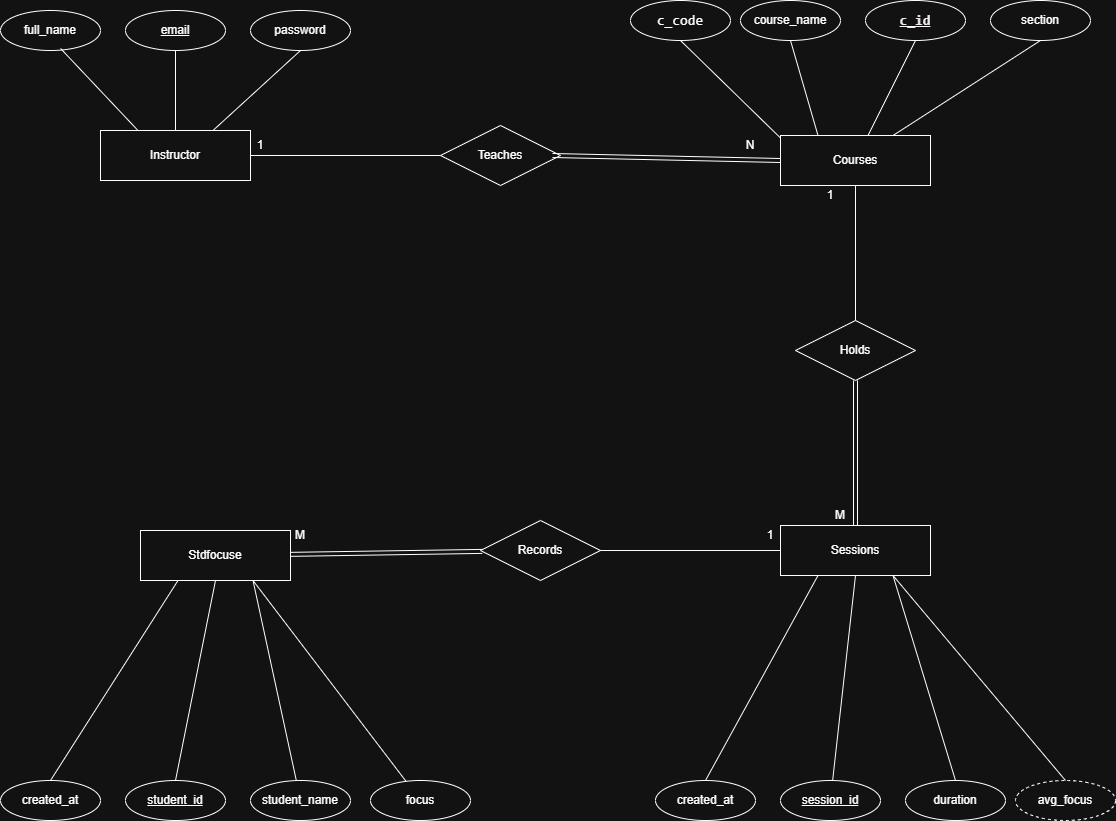

The diagram above was exported from draw.io. Its source (the exported page's mxGraphModel, read from the mxfile embedded in the PNG):
<mxGraphModel dx="1790" dy="1462" grid="1" gridSize="10" guides="1" tooltips="1" connect="1" arrows="1" fold="1" page="0" pageScale="1" pageWidth="850" pageHeight="1100" math="0" shadow="0">
  <root>
    <mxCell id="0" />
    <mxCell id="1" parent="0" />
    <mxCell id="nCyQiSQharRV08RzMVDt-1" parent="1" style="whiteSpace=wrap;html=1;align=center;" value="Instructor" vertex="1">
      <mxGeometry height="50" width="150" x="140" y="110" as="geometry" />
    </mxCell>
    <mxCell id="nCyQiSQharRV08RzMVDt-2" parent="1" style="whiteSpace=wrap;html=1;align=center;" value="Courses" vertex="1">
      <mxGeometry height="50" width="150" x="820" y="115" as="geometry" />
    </mxCell>
    <mxCell id="nCyQiSQharRV08RzMVDt-3" parent="1" style="whiteSpace=wrap;html=1;align=center;" value="Sessions " vertex="1">
      <mxGeometry height="50" width="150" x="820" y="505" as="geometry" />
    </mxCell>
    <mxCell id="nCyQiSQharRV08RzMVDt-4" parent="1" style="whiteSpace=wrap;html=1;align=center;" value="Stdfocuse" vertex="1">
      <mxGeometry height="50" width="150" x="180" y="510" as="geometry" />
    </mxCell>
    <mxCell id="nCyQiSQharRV08RzMVDt-5" parent="1" style="shape=rhombus;perimeter=rhombusPerimeter;whiteSpace=wrap;html=1;align=center;" value="Teaches" vertex="1">
      <mxGeometry height="60" width="120" x="480" y="105" as="geometry" />
    </mxCell>
    <mxCell id="nCyQiSQharRV08RzMVDt-6" parent="1" style="shape=rhombus;perimeter=rhombusPerimeter;whiteSpace=wrap;html=1;align=center;" value="Holds" vertex="1">
      <mxGeometry height="60" width="120" x="835" y="300" as="geometry" />
    </mxCell>
    <mxCell id="nCyQiSQharRV08RzMVDt-7" parent="1" style="shape=rhombus;perimeter=rhombusPerimeter;whiteSpace=wrap;html=1;align=center;" value="Records" vertex="1">
      <mxGeometry height="60" width="120" x="520" y="500" as="geometry" />
    </mxCell>
    <mxCell id="nCyQiSQharRV08RzMVDt-8" edge="1" parent="1" source="nCyQiSQharRV08RzMVDt-1" style="endArrow=none;html=1;rounded=0;entryX=0;entryY=0.5;entryDx=0;entryDy=0;" target="nCyQiSQharRV08RzMVDt-5" value="">
      <mxGeometry relative="1" as="geometry">
        <mxPoint x="270" y="230" as="sourcePoint" />
        <mxPoint x="480" y="260" as="targetPoint" />
      </mxGeometry>
    </mxCell>
    <mxCell id="nCyQiSQharRV08RzMVDt-9" connectable="0" parent="nCyQiSQharRV08RzMVDt-8" style="resizable=0;html=1;whiteSpace=wrap;align=right;verticalAlign=bottom;" value="" vertex="1">
      <mxGeometry relative="1" x="1" as="geometry" />
    </mxCell>
    <mxCell id="nCyQiSQharRV08RzMVDt-10" edge="1" parent="1" source="nCyQiSQharRV08RzMVDt-5" style="shape=link;html=1;rounded=0;exitX=0.933;exitY=0.5;exitDx=0;exitDy=0;exitPerimeter=0;entryX=0;entryY=0.5;entryDx=0;entryDy=0;" target="nCyQiSQharRV08RzMVDt-2" value="">
      <mxGeometry relative="1" as="geometry">
        <mxPoint x="630" y="150" as="sourcePoint" />
        <mxPoint x="790" y="150" as="targetPoint" />
      </mxGeometry>
    </mxCell>
    <mxCell id="nCyQiSQharRV08RzMVDt-11" connectable="0" parent="nCyQiSQharRV08RzMVDt-10" style="resizable=0;html=1;whiteSpace=wrap;align=right;verticalAlign=bottom;" value="" vertex="1">
      <mxGeometry relative="1" x="1" as="geometry" />
    </mxCell>
    <mxCell id="nCyQiSQharRV08RzMVDt-12" edge="1" parent="1" source="nCyQiSQharRV08RzMVDt-2" style="endArrow=none;html=1;rounded=0;" target="nCyQiSQharRV08RzMVDt-6" value="">
      <mxGeometry relative="1" as="geometry">
        <mxPoint x="610" y="350" as="sourcePoint" />
        <mxPoint x="800" y="350" as="targetPoint" />
      </mxGeometry>
    </mxCell>
    <mxCell id="nCyQiSQharRV08RzMVDt-13" connectable="0" parent="nCyQiSQharRV08RzMVDt-12" style="resizable=0;html=1;whiteSpace=wrap;align=right;verticalAlign=bottom;" value="" vertex="1">
      <mxGeometry relative="1" x="1" as="geometry" />
    </mxCell>
    <mxCell id="nCyQiSQharRV08RzMVDt-14" edge="1" parent="1" source="nCyQiSQharRV08RzMVDt-6" style="shape=link;html=1;rounded=0;exitX=0.5;exitY=1;exitDx=0;exitDy=0;" target="nCyQiSQharRV08RzMVDt-3" value="">
      <mxGeometry relative="1" as="geometry">
        <mxPoint x="760" y="440" as="sourcePoint" />
        <mxPoint x="973" y="445" as="targetPoint" />
      </mxGeometry>
    </mxCell>
    <mxCell id="nCyQiSQharRV08RzMVDt-15" connectable="0" parent="nCyQiSQharRV08RzMVDt-14" style="resizable=0;html=1;whiteSpace=wrap;align=right;verticalAlign=bottom;" value="" vertex="1">
      <mxGeometry relative="1" x="1" as="geometry" />
    </mxCell>
    <mxCell id="nCyQiSQharRV08RzMVDt-16" edge="1" parent="1" source="nCyQiSQharRV08RzMVDt-4" style="shape=link;html=1;rounded=0;" target="nCyQiSQharRV08RzMVDt-7" value="">
      <mxGeometry relative="1" as="geometry">
        <mxPoint x="740" y="410" as="sourcePoint" />
        <mxPoint x="953" y="415" as="targetPoint" />
      </mxGeometry>
    </mxCell>
    <mxCell id="nCyQiSQharRV08RzMVDt-17" connectable="0" parent="nCyQiSQharRV08RzMVDt-16" style="resizable=0;html=1;whiteSpace=wrap;align=right;verticalAlign=bottom;" value="" vertex="1">
      <mxGeometry relative="1" x="1" as="geometry" />
    </mxCell>
    <mxCell id="nCyQiSQharRV08RzMVDt-18" edge="1" parent="1" source="nCyQiSQharRV08RzMVDt-7" style="endArrow=none;html=1;rounded=0;" target="nCyQiSQharRV08RzMVDt-3" value="">
      <mxGeometry relative="1" as="geometry">
        <mxPoint x="580" y="330" as="sourcePoint" />
        <mxPoint x="770" y="330" as="targetPoint" />
      </mxGeometry>
    </mxCell>
    <mxCell id="nCyQiSQharRV08RzMVDt-19" connectable="0" parent="nCyQiSQharRV08RzMVDt-18" style="resizable=0;html=1;whiteSpace=wrap;align=right;verticalAlign=bottom;" value="" vertex="1">
      <mxGeometry relative="1" x="1" as="geometry" />
    </mxCell>
    <mxCell id="nCyQiSQharRV08RzMVDt-20" parent="1" style="text;html=1;whiteSpace=wrap;strokeColor=none;fillColor=none;align=center;verticalAlign=middle;rounded=0;" value="1" vertex="1">
      <mxGeometry height="30" width="60" x="270" y="110" as="geometry" />
    </mxCell>
    <mxCell id="nCyQiSQharRV08RzMVDt-21" parent="1" style="text;html=1;whiteSpace=wrap;strokeColor=none;fillColor=none;align=center;verticalAlign=middle;rounded=0;" value="N" vertex="1">
      <mxGeometry height="30" width="60" x="760" y="110" as="geometry" />
    </mxCell>
    <mxCell id="nCyQiSQharRV08RzMVDt-22" parent="1" style="text;html=1;whiteSpace=wrap;strokeColor=none;fillColor=none;align=center;verticalAlign=middle;rounded=0;" value="1" vertex="1">
      <mxGeometry height="30" width="60" x="840" y="160" as="geometry" />
    </mxCell>
    <mxCell id="nCyQiSQharRV08RzMVDt-23" parent="1" style="text;html=1;whiteSpace=wrap;strokeColor=none;fillColor=none;align=center;verticalAlign=middle;rounded=0;" value="M" vertex="1">
      <mxGeometry height="30" width="60" x="850" y="480" as="geometry" />
    </mxCell>
    <mxCell id="nCyQiSQharRV08RzMVDt-24" parent="1" style="text;html=1;whiteSpace=wrap;strokeColor=none;fillColor=none;align=center;verticalAlign=middle;rounded=0;" value="1" vertex="1">
      <mxGeometry height="30" width="60" x="780" y="500" as="geometry" />
    </mxCell>
    <mxCell id="nCyQiSQharRV08RzMVDt-25" parent="1" style="text;html=1;whiteSpace=wrap;strokeColor=none;fillColor=none;align=center;verticalAlign=middle;rounded=0;" value="M" vertex="1">
      <mxGeometry height="30" width="60" x="310" y="500" as="geometry" />
    </mxCell>
    <mxCell id="nCyQiSQharRV08RzMVDt-26" parent="1" style="ellipse;whiteSpace=wrap;html=1;align=center;fontStyle=4;" value="email&lt;span style=&quot;color: rgba(0, 0, 0, 0); font-family: monospace; font-size: 0px; text-align: start; text-wrap-mode: nowrap;&quot;&gt;%3CmxGraphModel%3E%3Croot%3E%3CmxCell%20id%3D%220%22%2F%3E%3CmxCell%20id%3D%221%22%20parent%3D%220%22%2F%3E%3CmxCell%20id%3D%222%22%20edge%3D%221%22%20parent%3D%221%22%20style%3D%22endArrow%3Dnone%3Bhtml%3D1%3Brounded%3D0%3BentryX%3D0%3BentryY%3D0.5%3BentryDx%3D0%3BentryDy%3D0%3B%22%20value%3D%22%22%3E%3CmxGeometry%20relative%3D%221%22%20as%3D%22geometry%22%3E%3CmxPoint%20x%3D%22290%22%20y%3D%22135%22%20as%3D%22sourcePoint%22%2F%3E%3CmxPoint%20x%3D%22480%22%20y%3D%22135%22%20as%3D%22targetPoint%22%2F%3E%3C%2FmxGeometry%3E%3C%2FmxCell%3E%3CmxCell%20id%3D%223%22%20connectable%3D%220%22%20parent%3D%222%22%20style%3D%22resizable%3D0%3Bhtml%3D1%3BwhiteSpace%3Dwrap%3Balign%3Dright%3BverticalAlign%3Dbottom%3B%22%20value%3D%22%22%20vertex%3D%221%22%3E%3CmxGeometry%20relative%3D%221%22%20x%3D%221%22%20as%3D%22geometry%22%2F%3E%3C%2FmxCell%3E%3C%2Froot%3E%3C%2FmxGraphModel%3E&lt;/span&gt;&lt;span style=&quot;color: rgba(0, 0, 0, 0); font-family: monospace; font-size: 0px; text-align: start; text-wrap-mode: nowrap;&quot;&gt;%3CmxGraphModel%3E%3Croot%3E%3CmxCell%20id%3D%220%22%2F%3E%3CmxCell%20id%3D%221%22%20parent%3D%220%22%2F%3E%3CmxCell%20id%3D%222%22%20edge%3D%221%22%20parent%3D%221%22%20style%3D%22endArrow%3Dnone%3Bhtml%3D1%3Brounded%3D0%3BentryX%3D0%3BentryY%3D0.5%3BentryDx%3D0%3BentryDy%3D0%3B%22%20value%3D%22%22%3E%3CmxGeometry%20relative%3D%221%22%20as%3D%22geometry%22%3E%3CmxPoint%20x%3D%22290%22%20y%3D%22135%22%20as%3D%22sourcePoint%22%2F%3E%3CmxPoint%20x%3D%22480%22%20y%3D%22135%22%20as%3D%22targetPoint%22%2F%3E%3C%2FmxGeometry%3E%3C%2FmxCell%3E%3CmxCell%20id%3D%223%22%20connectable%3D%220%22%20parent%3D%222%22%20style%3D%22resizable%3D0%3Bhtml%3D1%3BwhiteSpace%3Dwrap%3Balign%3Dright%3BverticalAlign%3Dbottom%3B%22%20value%3D%22%22%20vertex%3D%221%22%3E%3CmxGeometry%20relative%3D%221%22%20x%3D%221%22%20as%3D%22geometry%22%2F%3E%3C%2FmxCell%3E%3C%2Froot%3E%3C%2FmxGraphModel%3E&lt;/span&gt;" vertex="1">
      <mxGeometry height="40" width="100" x="165" y="-10" as="geometry" />
    </mxCell>
    <mxCell id="nCyQiSQharRV08RzMVDt-28" parent="1" style="ellipse;whiteSpace=wrap;html=1;align=center;dashed=1;" value="avg_focus" vertex="1">
      <mxGeometry height="40" width="100" x="1055" y="760" as="geometry" />
    </mxCell>
    <mxCell id="nCyQiSQharRV08RzMVDt-29" parent="1" style="ellipse;whiteSpace=wrap;html=1;align=center;" value="full_name" vertex="1">
      <mxGeometry height="40" width="100" x="40" y="-10" as="geometry" />
    </mxCell>
    <mxCell id="nCyQiSQharRV08RzMVDt-30" parent="1" style="ellipse;whiteSpace=wrap;html=1;align=center;" value="password" vertex="1">
      <mxGeometry height="40" width="100" x="290" y="-10" as="geometry" />
    </mxCell>
    <mxCell id="nCyQiSQharRV08RzMVDt-36" edge="1" parent="1" source="nCyQiSQharRV08RzMVDt-29" style="endArrow=none;html=1;rounded=0;exitX=0.601;exitY=0.95;exitDx=0;exitDy=0;exitPerimeter=0;entryX=0.25;entryY=0;entryDx=0;entryDy=0;" target="nCyQiSQharRV08RzMVDt-1" value="">
      <mxGeometry relative="1" as="geometry">
        <mxPoint x="80" y="130" as="sourcePoint" />
        <mxPoint x="240" y="130" as="targetPoint" />
      </mxGeometry>
    </mxCell>
    <mxCell id="nCyQiSQharRV08RzMVDt-37" edge="1" parent="1" source="nCyQiSQharRV08RzMVDt-26" style="endArrow=none;html=1;rounded=0;" target="nCyQiSQharRV08RzMVDt-1" value="">
      <mxGeometry relative="1" as="geometry">
        <mxPoint x="200" y="60" as="sourcePoint" />
        <mxPoint x="360" y="60" as="targetPoint" />
      </mxGeometry>
    </mxCell>
    <mxCell id="nCyQiSQharRV08RzMVDt-38" edge="1" parent="1" source="nCyQiSQharRV08RzMVDt-1" style="endArrow=none;html=1;rounded=0;exitX=0.75;exitY=0;exitDx=0;exitDy=0;entryX=0.5;entryY=1;entryDx=0;entryDy=0;" target="nCyQiSQharRV08RzMVDt-30" value="">
      <mxGeometry relative="1" as="geometry">
        <mxPoint x="290" y="60" as="sourcePoint" />
        <mxPoint x="450" y="60" as="targetPoint" />
      </mxGeometry>
    </mxCell>
    <mxCell id="nCyQiSQharRV08RzMVDt-39" parent="1" style="ellipse;whiteSpace=wrap;html=1;align=center;fontStyle=4;" value="&lt;div style=&quot;font-family: Consolas, &amp;quot;Courier New&amp;quot;, monospace; font-size: 14px; line-height: 19px; white-space: pre;&quot;&gt;&lt;div style=&quot;line-height: 19px;&quot;&gt;&lt;span&gt;&lt;font style=&quot;color: light-dark(rgb(231, 222, 121), rgb(244, 236, 236));&quot;&gt;&lt;b&gt;c_id&lt;/b&gt;&lt;/font&gt;&lt;/span&gt;&lt;/div&gt;&lt;/div&gt;" vertex="1">
      <mxGeometry height="40" width="100" x="905" y="-20" as="geometry" />
    </mxCell>
    <mxCell id="nCyQiSQharRV08RzMVDt-40" parent="1" style="ellipse;whiteSpace=wrap;html=1;align=center;" value="course_name" vertex="1">
      <mxGeometry height="40" width="100" x="780" y="-20" as="geometry" />
    </mxCell>
    <mxCell id="nCyQiSQharRV08RzMVDt-41" parent="1" style="ellipse;whiteSpace=wrap;html=1;align=center;" value="section" vertex="1">
      <mxGeometry height="40" width="100" x="1030" y="-20" as="geometry" />
    </mxCell>
    <mxCell id="nCyQiSQharRV08RzMVDt-42" edge="1" parent="1" source="nCyQiSQharRV08RzMVDt-39" style="endArrow=none;html=1;rounded=0;exitX=0.5;exitY=1;exitDx=0;exitDy=0;" target="nCyQiSQharRV08RzMVDt-2" value="">
      <mxGeometry relative="1" as="geometry">
        <mxPoint x="867" y="10" as="sourcePoint" />
        <mxPoint x="945" y="92" as="targetPoint" />
      </mxGeometry>
    </mxCell>
    <mxCell id="nCyQiSQharRV08RzMVDt-44" edge="1" parent="1" source="nCyQiSQharRV08RzMVDt-41" style="endArrow=none;html=1;rounded=0;exitX=0.5;exitY=1;exitDx=0;exitDy=0;entryX=0.75;entryY=0;entryDx=0;entryDy=0;" target="nCyQiSQharRV08RzMVDt-2" value="">
      <mxGeometry relative="1" as="geometry">
        <mxPoint x="960" as="sourcePoint" />
        <mxPoint x="1038" y="82" as="targetPoint" />
      </mxGeometry>
    </mxCell>
    <mxCell id="nCyQiSQharRV08RzMVDt-45" edge="1" parent="1" source="nCyQiSQharRV08RzMVDt-40" style="endArrow=none;html=1;rounded=0;exitX=0.5;exitY=1;exitDx=0;exitDy=0;entryX=0.25;entryY=0;entryDx=0;entryDy=0;" target="nCyQiSQharRV08RzMVDt-2" value="">
      <mxGeometry relative="1" as="geometry">
        <mxPoint x="810" y="50" as="sourcePoint" />
        <mxPoint x="888" y="132" as="targetPoint" />
      </mxGeometry>
    </mxCell>
    <mxCell id="nCyQiSQharRV08RzMVDt-46" parent="1" style="ellipse;whiteSpace=wrap;html=1;align=center;fontStyle=4;" value="session_id" vertex="1">
      <mxGeometry height="40" width="100" x="820" y="760" as="geometry" />
    </mxCell>
    <mxCell id="nCyQiSQharRV08RzMVDt-47" parent="1" style="ellipse;whiteSpace=wrap;html=1;align=center;" value="created_at" vertex="1">
      <mxGeometry height="40" width="100" x="695" y="760" as="geometry" />
    </mxCell>
    <mxCell id="nCyQiSQharRV08RzMVDt-48" parent="1" style="ellipse;whiteSpace=wrap;html=1;align=center;" value="duration" vertex="1">
      <mxGeometry height="40" width="100" x="945" y="760" as="geometry" />
    </mxCell>
    <mxCell id="nCyQiSQharRV08RzMVDt-49" edge="1" parent="1" source="nCyQiSQharRV08RzMVDt-47" style="endArrow=none;html=1;rounded=0;entryX=0.25;entryY=1;entryDx=0;entryDy=0;exitX=0.5;exitY=0;exitDx=0;exitDy=0;" target="nCyQiSQharRV08RzMVDt-3" value="">
      <mxGeometry relative="1" as="geometry">
        <mxPoint x="740" y="770" as="sourcePoint" />
        <mxPoint x="870" y="740" as="targetPoint" />
      </mxGeometry>
    </mxCell>
    <mxCell id="nCyQiSQharRV08RzMVDt-50" edge="1" parent="1" source="nCyQiSQharRV08RzMVDt-28" style="endArrow=none;html=1;rounded=0;entryX=0.75;entryY=1;entryDx=0;entryDy=0;exitX=0.5;exitY=0;exitDx=0;exitDy=0;" target="nCyQiSQharRV08RzMVDt-3" value="">
      <mxGeometry relative="1" as="geometry">
        <mxPoint x="780" y="875" as="sourcePoint" />
        <mxPoint x="893" y="670" as="targetPoint" />
      </mxGeometry>
    </mxCell>
    <mxCell id="nCyQiSQharRV08RzMVDt-51" edge="1" parent="1" source="nCyQiSQharRV08RzMVDt-48" style="endArrow=none;html=1;rounded=0;entryX=0.75;entryY=1;entryDx=0;entryDy=0;exitX=0.5;exitY=0;exitDx=0;exitDy=0;" target="nCyQiSQharRV08RzMVDt-3" value="">
      <mxGeometry relative="1" as="geometry">
        <mxPoint x="780" y="875" as="sourcePoint" />
        <mxPoint x="893" y="670" as="targetPoint" />
      </mxGeometry>
    </mxCell>
    <mxCell id="nCyQiSQharRV08RzMVDt-52" edge="1" parent="1" source="nCyQiSQharRV08RzMVDt-46" style="endArrow=none;html=1;rounded=0;entryX=0.5;entryY=1;entryDx=0;entryDy=0;" target="nCyQiSQharRV08RzMVDt-3" value="">
      <mxGeometry relative="1" as="geometry">
        <mxPoint x="780" y="875" as="sourcePoint" />
        <mxPoint x="893" y="670" as="targetPoint" />
      </mxGeometry>
    </mxCell>
    <mxCell id="nCyQiSQharRV08RzMVDt-54" parent="1" style="ellipse;whiteSpace=wrap;html=1;align=center;fontStyle=4;" value="student_id" vertex="1">
      <mxGeometry height="40" width="100" x="165" y="760" as="geometry" />
    </mxCell>
    <mxCell id="nCyQiSQharRV08RzMVDt-55" parent="1" style="ellipse;whiteSpace=wrap;html=1;align=center;" value="created_at" vertex="1">
      <mxGeometry height="40" width="100" x="40" y="760" as="geometry" />
    </mxCell>
    <mxCell id="nCyQiSQharRV08RzMVDt-56" parent="1" style="ellipse;whiteSpace=wrap;html=1;align=center;" value="student_name" vertex="1">
      <mxGeometry height="40" width="100" x="290" y="760" as="geometry" />
    </mxCell>
    <mxCell id="nCyQiSQharRV08RzMVDt-57" parent="1" style="ellipse;whiteSpace=wrap;html=1;align=center;" value="focus" vertex="1">
      <mxGeometry height="40" width="100" x="410" y="760" as="geometry" />
    </mxCell>
    <mxCell id="nCyQiSQharRV08RzMVDt-58" edge="1" parent="1" source="nCyQiSQharRV08RzMVDt-57" style="endArrow=none;html=1;rounded=0;entryX=0.75;entryY=1;entryDx=0;entryDy=0;" target="nCyQiSQharRV08RzMVDt-4" value="">
      <mxGeometry relative="1" as="geometry">
        <mxPoint x="220" y="865" as="sourcePoint" />
        <mxPoint x="333" y="660" as="targetPoint" />
      </mxGeometry>
    </mxCell>
    <mxCell id="nCyQiSQharRV08RzMVDt-59" edge="1" parent="1" source="nCyQiSQharRV08RzMVDt-56" style="endArrow=none;html=1;rounded=0;entryX=0.75;entryY=1;entryDx=0;entryDy=0;" target="nCyQiSQharRV08RzMVDt-4" value="">
      <mxGeometry relative="1" as="geometry">
        <mxPoint x="220" y="865" as="sourcePoint" />
        <mxPoint x="333" y="660" as="targetPoint" />
      </mxGeometry>
    </mxCell>
    <mxCell id="nCyQiSQharRV08RzMVDt-60" edge="1" parent="1" source="nCyQiSQharRV08RzMVDt-54" style="endArrow=none;html=1;rounded=0;exitX=0.5;exitY=0;exitDx=0;exitDy=0;entryX=0.5;entryY=1;entryDx=0;entryDy=0;" target="nCyQiSQharRV08RzMVDt-4" value="">
      <mxGeometry relative="1" as="geometry">
        <mxPoint x="220" y="865" as="sourcePoint" />
        <mxPoint x="333" y="660" as="targetPoint" />
      </mxGeometry>
    </mxCell>
    <mxCell id="nCyQiSQharRV08RzMVDt-61" edge="1" parent="1" source="nCyQiSQharRV08RzMVDt-55" style="endArrow=none;html=1;rounded=0;entryX=0.25;entryY=1;entryDx=0;entryDy=0;exitX=0.5;exitY=0;exitDx=0;exitDy=0;" target="nCyQiSQharRV08RzMVDt-4" value="">
      <mxGeometry relative="1" as="geometry">
        <mxPoint x="220" y="865" as="sourcePoint" />
        <mxPoint x="333" y="660" as="targetPoint" />
      </mxGeometry>
    </mxCell>
    <mxCell id="LnRTXhAjoYPSiLPcqVsU-2" parent="1" style="ellipse;whiteSpace=wrap;html=1;align=center;" value="&lt;div style=&quot;font-family: Consolas, &amp;quot;Courier New&amp;quot;, monospace; font-size: 14px; line-height: 19px; white-space: pre;&quot;&gt;&lt;span&gt;&lt;font style=&quot;color: light-dark(rgb(231, 222, 121), rgb(255, 255, 255));&quot;&gt;c_code&lt;/font&gt;&lt;/span&gt;&lt;/div&gt;" vertex="1">
      <mxGeometry height="40" width="100" x="670" y="-20" as="geometry" />
    </mxCell>
    <mxCell id="LnRTXhAjoYPSiLPcqVsU-3" edge="1" parent="1" source="LnRTXhAjoYPSiLPcqVsU-2" style="endArrow=none;html=1;rounded=0;exitX=0.5;exitY=1;exitDx=0;exitDy=0;entryX=1;entryY=0.25;entryDx=0;entryDy=0;" target="nCyQiSQharRV08RzMVDt-21" value="">
      <mxGeometry height="50" relative="1" width="50" as="geometry">
        <mxPoint x="720" y="200" as="sourcePoint" />
        <mxPoint x="770" y="150" as="targetPoint" />
      </mxGeometry>
    </mxCell>
  </root>
</mxGraphModel>